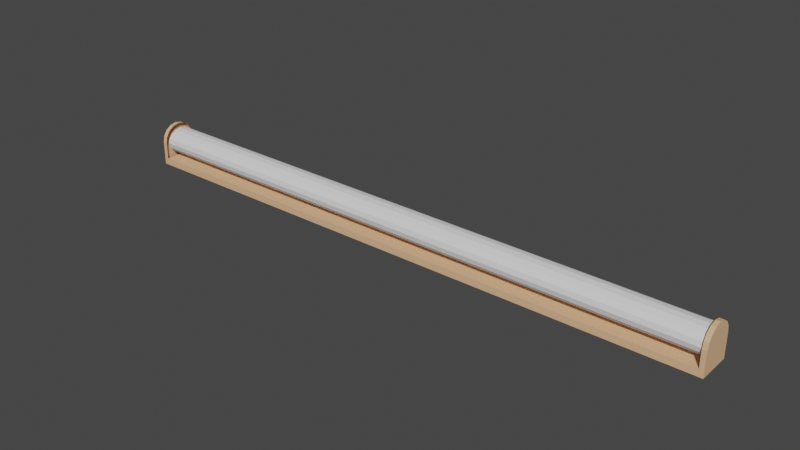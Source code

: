 # Source: Light.blend  (saved by Blender 3.2.14; exported with 4.5.12 LTS)
import bpy
from mathutils import Matrix  # noqa: F401  (used for matrix-valued properties, if any)

bpy.ops.wm.read_factory_settings(use_empty=True)
scene = bpy.context.scene
scene.name = 'Scene'

# ---- collections
col_collection = bpy.data.collections.new('Collection'); scene.collection.children.link(col_collection)

# ---- materials (node trees are filled in below, after node groups)
mat_material_001 = bpy.data.materials.new('Material.001')
mat_material_001.use_transparent_shadow = False

# ---- material node trees
mat_material_001.use_nodes = True; mat_material_001.node_tree.nodes.clear()
_N = mat_material_001.node_tree.nodes; _L = mat_material_001.node_tree.links
n0 = _N.new('ShaderNodeBsdfPrincipled'); n0.name = 'Principled BSDF'; n0.location = (10, 300)
n0.distribution = 'GGX'
n0.subsurface_method = 'RANDOM_WALK_SKIN'
n0.inputs[0].default_value = (0.8, 0.489, 0.2746, 1.0)
n0.inputs[3].default_value = 1.45
n0.inputs[27].default_value = (0.0, 0.0, 0.0, 1.0)
n0.inputs[28].default_value = 1.0
n1 = _N.new('ShaderNodeOutputMaterial'); n1.name = 'Material Output'; n1.location = (300, 300)
_L.new(n0.outputs[0], n1.inputs[0])
n1.is_active_output = True

# ---- world
world_world = bpy.data.worlds.new('World'); scene.world = world_world
world_world.use_nodes = True; world_world.node_tree.nodes.clear()
_N = world_world.node_tree.nodes; _L = world_world.node_tree.links
n0 = _N.new('ShaderNodeOutputWorld'); n0.name = 'World Output'; n0.location = (300, 300)
n1 = _N.new('ShaderNodeBackground'); n1.name = 'Background'; n1.location = (10, 300)
n1.inputs[0].default_value = (0.05088, 0.05088, 0.05088, 1.0)
_L.new(n1.outputs[0], n0.inputs[0])
n0.is_active_output = True
world_world.color = (0.05088, 0.05088, 0.05088)
world_world.use_sun_shadow = False
world_world.sun_shadow_jitter_overblur = 0.0

# ---- meshes
me_cylinder_001 = bpy.data.meshes.new('Cylinder.001')
me_cylinder_001.from_pydata([(-2.085e-07, 0.1793, -3.124), (2.361e-07, 0.1793, 3.124), (0.0686, 0.1656, -3.124), (0.0686, 0.1656, 3.124), (0.1268, 0.1268, -3.124), (0.1268, 0.1268, 3.124), (0.1656, 0.0686, -3.124), (0.1656, 0.0686, 3.124), (0.1793, -2.007e-08, -3.124), (0.1793, -2.007e-08, 3.124), (0.1656, -0.0686, -3.124), (0.1656, -0.0686, 3.124), (0.1268, -0.1268, -3.124), (0.1268, -0.1268, 3.124), (0.0686, -0.1656, -3.124), (0.0686, -0.1656, 3.124), (-2.242e-07, -0.1793, -3.124), (2.204e-07, -0.1793, 3.124), (-0.0686, -0.1656, -3.124), (-0.0686, -0.1656, 3.124), (-0.1268, -0.1268, -3.124), (-0.1268, -0.1268, 3.124), (-0.1656, -0.0686, -3.124), (-0.1656, -0.0686, 3.124), (-0.1793, -1.009e-08, -3.124), (-0.1793, -1.009e-08, 3.124), (-0.1656, 0.0686, -3.124), (-0.1656, 0.0686, 3.124), (-0.1268, 0.1268, -3.124), (-0.1268, 0.1268, 3.124), (-0.0686, 0.1656, -3.124), (-0.0686, 0.1656, 3.124)], [], [(0, 1, 3, 2), (2, 3, 5, 4), (4, 5, 7, 6), (6, 7, 9, 8), (8, 9, 11, 10), (10, 11, 13, 12), (12, 13, 15, 14), (14, 15, 17, 16), (16, 17, 19, 18), (18, 19, 21, 20), (20, 21, 23, 22), (22, 23, 25, 24), (24, 25, 27, 26), (26, 27, 29, 28), (3, 1, 31, 29, 27, 25, 23, 21, 19, 17, 15, 13, 11, 9, 7, 5), (28, 29, 31, 30), (30, 31, 1, 0), (0, 2, 4, 6, 8, 10, 12, 14, 16, 18, 20, 22, 24, 26, 28, 30)])
_uv = me_cylinder_001.uv_layers.new(name='UVMap')
_uv.uv.foreach_set('vector', [1.0, 0.5, 1.0, 1.0, 0.9375, 1.0, 0.9375, 0.5, 0.9375, 0.5, 0.9375, 1.0, 0.875, 1.0, 0.875, 0.5, 0.875, 0.5, 0.875, 1.0, 0.8125, 1.0, 0.8125, 0.5, 0.8125, 0.5, 0.8125, 1.0, 0.75, 1.0, 0.75, 0.5, 0.75, 0.5, 0.75, 1.0, 0.6875, 1.0, 0.6875, 0.5, 0.6875, 0.5, 0.6875, 1.0, 0.625, 1.0, 0.625, 0.5, 0.625, 0.5, 0.625, 1.0, 0.5625, 1.0, 0.5625, 0.5, 0.5625, 0.5, 0.5625, 1.0, 0.5, 1.0, 0.5, 0.5, 0.5, 0.5, 0.5, 1.0, 0.4375, 1.0, 0.4375, 0.5, 0.4375, 0.5, 0.4375, 1.0, 0.375, 1.0, 0.375, 0.5, 0.375, 0.5, 0.375, 1.0, 0.3125, 1.0, 0.3125, 0.5, 0.3125, 0.5, 0.3125, 1.0, 0.25, 1.0, 0.25, 0.5, 0.25, 0.5, 0.25, 1.0, 0.1875, 1.0, 0.1875, 0.5, 0.1875, 0.5, 0.1875, 1.0, 0.125, 1.0, 0.125, 0.5, 0.3418, 0.4717, 0.25, 0.49, 0.1582, 0.4717, 0.08029, 0.4197, 0.02827, 0.3418, 0.01, 0.25, 0.02827, 0.1582, 0.08029, 0.08029, 0.1582, 0.02827, 0.25, 0.01, 0.3418, 0.02827, 0.4197, 0.08029, 0.4717, 0.1582, 0.49, 0.25, 0.4717, 0.3418, 0.4197, 0.4197, 0.125, 0.5, 0.125, 1.0, 0.0625, 1.0, 0.0625, 0.5, 0.0625, 0.5, 0.0625, 1.0, 0.0, 1.0, 0.0, 0.5, 0.0, 0.5, 0.9375, 0.5, 0.875, 0.5, 0.8125, 0.5, 0.75, 0.5, 0.6875, 0.5, 0.625, 0.5, 0.5625, 0.5, 0.5, 0.5, 0.4375, 0.5, 0.375, 0.5, 0.3125, 0.5, 0.25, 0.5, 0.1875, 0.5, 0.125, 0.5, 0.0625, 0.5])
me_cylinder_001.update()
me_cylinder_002 = bpy.data.meshes.new('Cylinder.002')
me_cylinder_002.from_pydata([(-3.132, 0.205, 0.192), (-3.132, -0.1552, 0.192), (-3.132, -0.1415, 0.2609), (-3.132, -0.1024, 0.3193), (-3.132, -0.04401, 0.3583), (-3.132, 0.02491, 0.372), (-3.132, 0.09382, 0.3583), (-3.132, 0.1522, 0.3193), (-3.132, 0.1913, 0.2609), (-3.132, -0.1552, 0.01433), (-3.132, 0.205, 0.01433), (-3.132, -0.1552, 0.192), (-3.132, -0.1415, 0.2609), (-3.132, -0.1552, 0.01433), (-3.132, -0.1552, 0.192), (-3.132, -0.1415, 0.2609), (-3.132, -0.1024, 0.3193), (-3.132, -0.04401, 0.3583), (-3.132, 0.02491, 0.372), (-3.132, 0.09382, 0.3583), (-3.132, 0.1522, 0.3193), (-3.132, 0.1913, 0.2609), (-3.132, 0.205, 0.192), (-3.132, 0.205, 0.01433), (-3.132, -0.1552, 0.01433), (-3.178, -0.1552, 0.192), (-3.178, -0.1415, 0.2609), (-3.178, -0.1024, 0.3193), (-3.178, -0.04401, 0.3583), (-3.178, 0.02491, 0.372), (-3.178, 0.09382, 0.3583), (-3.178, 0.1522, 0.3193), (-3.178, 0.1913, 0.2609), (-3.178, 0.205, 0.192), (-3.178, 0.205, 0.01433), (-3.178, -0.1552, 0.01433), (-3.132, 0.205, -0.05679), (-3.132, -0.1552, -0.05679), (-3.178, 0.205, -0.05679), (-3.178, -0.1552, -0.05679), (-0.8373, 0.205, 0.01433), (-0.8373, -0.1552, 0.01433), (-0.8373, 0.205, -0.05679), (-0.8373, -0.1552, -0.05679), (0.0, 0.205, 0.01433), (0.0, -0.1552, 0.01433), (0.0, 0.205, -0.05679), (0.0, -0.1552, -0.05679)], [], [(9, 1, 14, 24), (3, 4, 17, 16), (1, 9, 13, 11), (2, 1, 11, 12), (24, 14, 25, 35), (16, 17, 28, 27), (7, 8, 21, 20), (4, 5, 18, 17), (10, 9, 24, 23), (1, 2, 15, 14), (8, 0, 22, 21), (5, 6, 19, 18), (2, 3, 16, 15), (0, 10, 23, 22), (6, 7, 20, 19), (25, 33, 34, 35), (32, 33, 25, 26, 27, 28, 29, 30, 31), (20, 21, 32, 31), (17, 18, 29, 28), (34, 23, 36, 38), (14, 15, 26, 25), (21, 22, 33, 32), (18, 19, 30, 29), (15, 16, 27, 26), (22, 23, 34, 33), (19, 20, 31, 30), (36, 37, 39, 38), (24, 35, 39, 37), (36, 23, 40, 42), (35, 34, 38, 39), (42, 40, 44, 46), (37, 36, 42, 43), (24, 37, 43, 41), (23, 24, 41, 40), (44, 45, 47, 46), (40, 41, 45, 44), (41, 43, 47, 45), (43, 42, 46, 47)])
_uv = me_cylinder_002.uv_layers.new(name='UVMap')
_uv.uv.foreach_set('vector', [0.75, 0.01, 0.75, 0.01, 0.75, 0.01, 0.75, 0.01, 0.0, 0.0, 0.0, 0.0, 0.0, 0.0, 0.0, 0.0, 0.75, 0.01, 0.75, 0.01, 0.75, 0.01, 0.75, 0.01, 0.6582, 0.02827, 0.75, 0.01, 0.75, 0.01, 0.6582, 0.02827, 0.75, 0.01, 0.75, 0.01, 0.75, 0.01, 0.75, 0.01, 0.0, 0.0, 0.0, 0.0, 0.0, 0.0, 0.0, 0.0, 0.0, 0.0, 0.0, 0.0, 0.0, 0.0, 0.0, 0.0, 0.0, 0.0, 0.0, 0.0, 0.0, 0.0, 0.0, 0.0, 0.0, 0.0, 0.0, 0.0, 0.0, 0.0, 0.0, 0.0, 0.75, 0.01, 0.6582, 0.02827, 0.6582, 0.02827, 0.75, 0.01, 0.0, 0.0, 0.0, 0.0, 0.0, 0.0, 0.0, 0.0, 0.0, 0.0, 0.0, 0.0, 0.0, 0.0, 0.0, 0.0, 0.0, 0.0, 0.0, 0.0, 0.0, 0.0, 0.0, 0.0, 0.0, 0.0, 0.0, 0.0, 0.0, 0.0, 0.0, 0.0, 0.0, 0.0, 0.0, 0.0, 0.0, 0.0, 0.0, 0.0, 0.75, 0.01, 0.75, 0.49, 0.75, 0.49, 0.75, 0.01, 0.6582, 0.4717, 0.75, 0.49, 0.75, 0.01, 0.6582, 0.02827, 0.5803, 0.08029, 0.5283, 0.1582, 0.51, 0.25, 0.5283, 0.3418, 0.5803, 0.4197, 0.0, 0.0, 0.0, 0.0, 0.0, 0.0, 0.0, 0.0, 0.0, 0.0, 0.0, 0.0, 0.0, 0.0, 0.0, 0.0, 0.0, 0.0, 0.0, 0.0, 0.0, 0.0, 0.0, 0.0, 0.75, 0.01, 0.6582, 0.02827, 0.6582, 0.02827, 0.75, 0.01, 0.0, 0.0, 0.0, 0.0, 0.0, 0.0, 0.0, 0.0, 0.0, 0.0, 0.0, 0.0, 0.0, 0.0, 0.0, 0.0, 0.0, 0.0, 0.0, 0.0, 0.0, 0.0, 0.0, 0.0, 0.0, 0.0, 0.0, 0.0, 0.0, 0.0, 0.0, 0.0, 0.0, 0.0, 0.0, 0.0, 0.0, 0.0, 0.0, 0.0, 0.0, 0.0, 0.0, 0.0, 0.0, 0.0, 0.0, 0.0, 0.75, 0.01, 0.75, 0.01, 0.75, 0.01, 0.75, 0.01, 0.0, 0.0, 0.0, 0.0, 0.0, 0.0, 0.0, 0.0, 0.75, 0.01, 0.75, 0.49, 0.75, 0.49, 0.75, 0.01, 0.0, 0.0, 0.0, 0.0, 0.0, 0.0, 0.0, 0.0, 0.0, 0.0, 0.0, 0.0, 0.0, 0.0, 0.0, 0.0, 0.75, 0.01, 0.75, 0.01, 0.75, 0.01, 0.75, 0.01, 0.0, 0.0, 0.0, 0.0, 0.0, 0.0, 0.0, 0.0, 0.0, 0.0, 0.0, 0.0, 0.0, 0.0, 0.0, 0.0, 0.0, 0.0, 0.0, 0.0, 0.0, 0.0, 0.0, 0.0, 0.75, 0.01, 0.75, 0.01, 0.75, 0.01, 0.75, 0.01, 0.0, 0.0, 0.0, 0.0, 0.0, 0.0, 0.0, 0.0])
me_cylinder_002.materials.append(mat_material_001)
me_cylinder_002.update()

# ---- objects
ob_cylinder = bpy.data.objects.new('Cylinder', me_cylinder_001)
ob_cylinder_001 = bpy.data.objects.new('Cylinder.001', me_cylinder_002)

# ---- transforms, parenting, visibility, modifiers, constraints
ob_cylinder.location = (-0.9928, 0.02375, 0.1407)
ob_cylinder.rotation_euler = (-0.0, 1.571, 0.0)
ob_cylinder.scale = (0.5514, 0.677, 0.7379)
ob_cylinder_001.location = (-0.9933, 0.0, 0.0)
ob_cylinder_001.scale = (0.7393, 0.7393, 0.7393)
_m = ob_cylinder_001.modifiers.new('Mirror', 'MIRROR')
_m.use_clip = True

# ---- collection membership
col_collection.objects.link(ob_cylinder)
col_collection.objects.link(ob_cylinder_001)

# ---- scene / render settings (as saved in the file)
scene.frame_start = 1; scene.frame_end = 250; scene.frame_set(1)
scene.render.engine = 'BLENDER_EEVEE_NEXT'
scene.cycles.sampling_pattern = 'TABULATED_SOBOL'
scene.cycles.use_light_tree = False
scene.view_settings.view_transform = 'Filmic'
bpy.context.view_layer.update()

# ---- added for rendering (the .blend has no active camera and no usable light): camera, sun
cam_auto = bpy.data.cameras.new('AutoCamera')
cam_auto.lens = 50.0
cam_auto.sensor_width = 36.0
cam_auto.clip_end = 1000.0
ob_auto_camera = bpy.data.objects.new('AutoCamera', cam_auto)
scene.collection.objects.link(ob_auto_camera)
ob_auto_camera.location = (3.37095, -5.21874, 3.60796)
ob_auto_camera.rotation_euler = (1.09748, -7.21219e-08, 0.694738)
scene.camera = ob_auto_camera
light_auto_sun = bpy.data.lights.new('AutoSun', 'SUN')
light_auto_sun.energy = 3.0
light_auto_sun.angle = 0.0523599
ob_auto_sun = bpy.data.objects.new('AutoSun', light_auto_sun)
scene.collection.objects.link(ob_auto_sun)
ob_auto_sun.rotation_euler = (0.872665, 0.174533, 0.523599)
bpy.context.view_layer.update()
